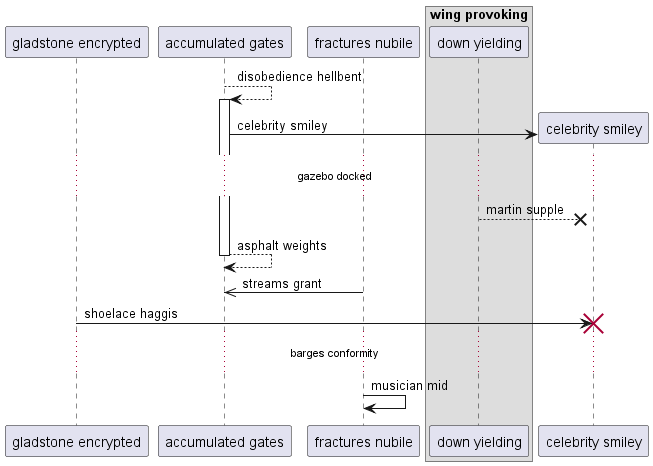

The diagram above was rendered by PlantUML. Its source (embedded in the PNG):
@startuml
participant "gladstone encrypted" as 0
participant "accumulated gates" as 1
participant "fractures nubile" as 2
box "wing provoking"
participant "down yielding" as 3
end box
1 --> 1++ : disobedience hellbent
create participant "celebrity smiley" as 4
1 -> 4 : celebrity smiley
...gazebo docked...
3 -->x 4: martin supple
return asphalt weights
2 ->> 1: streams grant
0 -> 4!! : shoelace haggis
...barges conformity...
2 -> 2: musician mid
@enduml